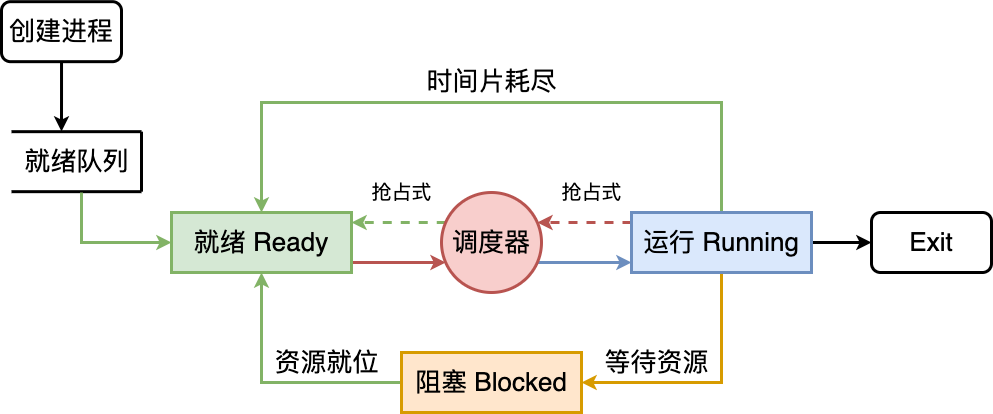

The diagram above was exported from draw.io. Its source (the exported page's mxGraphModel, read from the mxfile embedded in the PNG):
<mxGraphModel dx="1371" dy="428" grid="1" gridSize="10" guides="1" tooltips="1" connect="1" arrows="1" fold="1" page="0" pageScale="1" pageWidth="827" pageHeight="1169" background="#ffffff" math="0" shadow="0">
  <root>
    <mxCell id="0" />
    <mxCell id="1" parent="0" />
    <mxCell id="Gzd4R2vLoiyGjgUk6LlX-42" style="edgeStyle=orthogonalEdgeStyle;rounded=0;orthogonalLoop=1;jettySize=auto;html=1;strokeWidth=3;fillColor=#f8cecc;strokeColor=#b85450;" edge="1" parent="1" source="Gzd4R2vLoiyGjgUk6LlX-19" target="Gzd4R2vLoiyGjgUk6LlX-22">
      <mxGeometry relative="1" as="geometry">
        <Array as="points">
          <mxPoint x="730" y="790" />
          <mxPoint x="730" y="790" />
        </Array>
      </mxGeometry>
    </mxCell>
    <mxCell id="Gzd4R2vLoiyGjgUk6LlX-19" value="&lt;font style=&quot;font-size: 26px;&quot;&gt;就绪 Ready&lt;/font&gt;" style="rounded=0;whiteSpace=wrap;html=1;strokeWidth=3;fillColor=#d5e8d4;strokeColor=#82b366;" vertex="1" parent="1">
      <mxGeometry x="500" y="740" width="180" height="60" as="geometry" />
    </mxCell>
    <mxCell id="Gzd4R2vLoiyGjgUk6LlX-32" style="edgeStyle=orthogonalEdgeStyle;rounded=0;orthogonalLoop=1;jettySize=auto;html=1;strokeWidth=3;" edge="1" parent="1" source="Gzd4R2vLoiyGjgUk6LlX-20" target="Gzd4R2vLoiyGjgUk6LlX-24">
      <mxGeometry relative="1" as="geometry" />
    </mxCell>
    <mxCell id="Gzd4R2vLoiyGjgUk6LlX-36" style="edgeStyle=orthogonalEdgeStyle;rounded=0;orthogonalLoop=1;jettySize=auto;html=1;strokeWidth=3;fillColor=#ffe6cc;strokeColor=#d79b00;" edge="1" parent="1" source="Gzd4R2vLoiyGjgUk6LlX-20" target="Gzd4R2vLoiyGjgUk6LlX-21">
      <mxGeometry relative="1" as="geometry">
        <Array as="points">
          <mxPoint x="1050" y="910" />
        </Array>
      </mxGeometry>
    </mxCell>
    <mxCell id="Gzd4R2vLoiyGjgUk6LlX-37" style="edgeStyle=orthogonalEdgeStyle;rounded=0;orthogonalLoop=1;jettySize=auto;html=1;strokeWidth=3;fillColor=#d5e8d4;strokeColor=#82b366;" edge="1" parent="1" source="Gzd4R2vLoiyGjgUk6LlX-20" target="Gzd4R2vLoiyGjgUk6LlX-19">
      <mxGeometry relative="1" as="geometry">
        <Array as="points">
          <mxPoint x="1050" y="630" />
          <mxPoint x="590" y="630" />
        </Array>
      </mxGeometry>
    </mxCell>
    <mxCell id="Gzd4R2vLoiyGjgUk6LlX-44" style="edgeStyle=orthogonalEdgeStyle;rounded=0;orthogonalLoop=1;jettySize=auto;html=1;strokeWidth=3;fillColor=#f8cecc;strokeColor=#b85450;dashed=1;" edge="1" parent="1" source="Gzd4R2vLoiyGjgUk6LlX-20" target="Gzd4R2vLoiyGjgUk6LlX-22">
      <mxGeometry relative="1" as="geometry">
        <Array as="points">
          <mxPoint x="920" y="750" />
          <mxPoint x="920" y="750" />
        </Array>
      </mxGeometry>
    </mxCell>
    <mxCell id="Gzd4R2vLoiyGjgUk6LlX-20" value="&lt;span style=&quot;font-size: 26px;&quot;&gt;运行 Running&lt;/span&gt;" style="rounded=0;whiteSpace=wrap;html=1;strokeWidth=3;fillColor=#dae8fc;strokeColor=#6c8ebf;" vertex="1" parent="1">
      <mxGeometry x="960" y="740" width="180" height="60" as="geometry" />
    </mxCell>
    <mxCell id="Gzd4R2vLoiyGjgUk6LlX-34" style="edgeStyle=orthogonalEdgeStyle;rounded=0;orthogonalLoop=1;jettySize=auto;html=1;strokeWidth=3;fillColor=#d5e8d4;strokeColor=#82b366;" edge="1" parent="1" source="Gzd4R2vLoiyGjgUk6LlX-21" target="Gzd4R2vLoiyGjgUk6LlX-19">
      <mxGeometry relative="1" as="geometry" />
    </mxCell>
    <mxCell id="Gzd4R2vLoiyGjgUk6LlX-21" value="&lt;font style=&quot;font-size: 26px;&quot;&gt;阻塞 Blocked&lt;/font&gt;" style="rounded=0;whiteSpace=wrap;html=1;strokeWidth=3;fillColor=#ffe6cc;strokeColor=#d79b00;" vertex="1" parent="1">
      <mxGeometry x="730" y="880" width="180" height="60" as="geometry" />
    </mxCell>
    <mxCell id="Gzd4R2vLoiyGjgUk6LlX-43" style="edgeStyle=orthogonalEdgeStyle;rounded=0;orthogonalLoop=1;jettySize=auto;html=1;fillColor=#dae8fc;strokeColor=#6c8ebf;strokeWidth=3;" edge="1" parent="1" source="Gzd4R2vLoiyGjgUk6LlX-22" target="Gzd4R2vLoiyGjgUk6LlX-20">
      <mxGeometry relative="1" as="geometry">
        <Array as="points">
          <mxPoint x="910" y="790" />
          <mxPoint x="910" y="790" />
        </Array>
      </mxGeometry>
    </mxCell>
    <mxCell id="Gzd4R2vLoiyGjgUk6LlX-47" style="edgeStyle=orthogonalEdgeStyle;rounded=0;orthogonalLoop=1;jettySize=auto;html=1;fillColor=#d5e8d4;strokeColor=#82b366;strokeWidth=3;dashed=1;" edge="1" parent="1" source="Gzd4R2vLoiyGjgUk6LlX-22" target="Gzd4R2vLoiyGjgUk6LlX-19">
      <mxGeometry relative="1" as="geometry">
        <Array as="points">
          <mxPoint x="720" y="750" />
          <mxPoint x="720" y="750" />
        </Array>
      </mxGeometry>
    </mxCell>
    <mxCell id="Gzd4R2vLoiyGjgUk6LlX-22" value="&lt;font style=&quot;font-size: 26px;&quot;&gt;调度器&lt;/font&gt;" style="ellipse;whiteSpace=wrap;html=1;aspect=fixed;strokeWidth=3;fillColor=#f8cecc;strokeColor=#b85450;" vertex="1" parent="1">
      <mxGeometry x="770" y="720" width="100" height="100" as="geometry" />
    </mxCell>
    <mxCell id="Gzd4R2vLoiyGjgUk6LlX-30" style="edgeStyle=orthogonalEdgeStyle;rounded=0;orthogonalLoop=1;jettySize=auto;html=1;strokeWidth=3;" edge="1" parent="1" source="Gzd4R2vLoiyGjgUk6LlX-23">
      <mxGeometry relative="1" as="geometry">
        <mxPoint x="390" y="659" as="targetPoint" />
      </mxGeometry>
    </mxCell>
    <mxCell id="Gzd4R2vLoiyGjgUk6LlX-23" value="&lt;font style=&quot;font-size: 26px;&quot;&gt;创建进程&lt;/font&gt;" style="rounded=1;whiteSpace=wrap;html=1;strokeWidth=3;" vertex="1" parent="1">
      <mxGeometry x="330" y="529.17" width="120" height="60" as="geometry" />
    </mxCell>
    <mxCell id="Gzd4R2vLoiyGjgUk6LlX-24" value="&lt;span style=&quot;font-size: 26px;&quot;&gt;Exit&lt;/span&gt;" style="rounded=1;whiteSpace=wrap;html=1;strokeWidth=3;" vertex="1" parent="1">
      <mxGeometry x="1200" y="740" width="120" height="60" as="geometry" />
    </mxCell>
    <mxCell id="Gzd4R2vLoiyGjgUk6LlX-26" value="" style="endArrow=none;html=1;rounded=0;strokeWidth=3;" edge="1" parent="1">
      <mxGeometry width="50" height="50" relative="1" as="geometry">
        <mxPoint x="340" y="659.17" as="sourcePoint" />
        <mxPoint x="470" y="659.17" as="targetPoint" />
      </mxGeometry>
    </mxCell>
    <mxCell id="Gzd4R2vLoiyGjgUk6LlX-27" value="" style="endArrow=none;html=1;rounded=0;strokeWidth=3;" edge="1" parent="1">
      <mxGeometry width="50" height="50" relative="1" as="geometry">
        <mxPoint x="340" y="719.17" as="sourcePoint" />
        <mxPoint x="470" y="719.17" as="targetPoint" />
      </mxGeometry>
    </mxCell>
    <mxCell id="Gzd4R2vLoiyGjgUk6LlX-28" value="" style="endArrow=none;html=1;rounded=0;strokeWidth=3;" edge="1" parent="1">
      <mxGeometry width="50" height="50" relative="1" as="geometry">
        <mxPoint x="470" y="719.17" as="sourcePoint" />
        <mxPoint x="470" y="659.17" as="targetPoint" />
      </mxGeometry>
    </mxCell>
    <mxCell id="Gzd4R2vLoiyGjgUk6LlX-31" style="edgeStyle=orthogonalEdgeStyle;rounded=0;orthogonalLoop=1;jettySize=auto;html=1;strokeWidth=3;fillColor=#d5e8d4;strokeColor=#82b366;" edge="1" parent="1" target="Gzd4R2vLoiyGjgUk6LlX-19">
      <mxGeometry relative="1" as="geometry">
        <mxPoint x="410" y="720" as="sourcePoint" />
        <Array as="points">
          <mxPoint x="410" y="770" />
        </Array>
      </mxGeometry>
    </mxCell>
    <mxCell id="Gzd4R2vLoiyGjgUk6LlX-29" value="&lt;font style=&quot;font-size: 26px;&quot;&gt;就绪队列&lt;/font&gt;" style="text;html=1;align=center;verticalAlign=middle;resizable=0;points=[];autosize=1;strokeColor=none;fillColor=none;" vertex="1" parent="1">
      <mxGeometry x="340" y="669.17" width="130" height="40" as="geometry" />
    </mxCell>
    <mxCell id="Gzd4R2vLoiyGjgUk6LlX-38" value="&lt;font style=&quot;font-size: 26px;&quot;&gt;时间片耗尽&lt;/font&gt;" style="text;html=1;align=center;verticalAlign=middle;resizable=0;points=[];autosize=1;strokeColor=none;fillColor=none;" vertex="1" parent="1">
      <mxGeometry x="745" y="589.17" width="150" height="40" as="geometry" />
    </mxCell>
    <mxCell id="Gzd4R2vLoiyGjgUk6LlX-39" value="&lt;font style=&quot;font-size: 26px;&quot;&gt;资源就位&lt;/font&gt;" style="text;html=1;align=center;verticalAlign=middle;resizable=0;points=[];autosize=1;strokeColor=none;fillColor=none;" vertex="1" parent="1">
      <mxGeometry x="590" y="870" width="130" height="40" as="geometry" />
    </mxCell>
    <mxCell id="Gzd4R2vLoiyGjgUk6LlX-40" value="&lt;font style=&quot;font-size: 26px;&quot;&gt;等待资源&lt;/font&gt;" style="text;html=1;align=center;verticalAlign=middle;resizable=0;points=[];autosize=1;strokeColor=none;fillColor=none;" vertex="1" parent="1">
      <mxGeometry x="920" y="870" width="130" height="40" as="geometry" />
    </mxCell>
    <mxCell id="Gzd4R2vLoiyGjgUk6LlX-48" value="&lt;font style=&quot;font-size: 20px;&quot;&gt;抢占式&lt;/font&gt;" style="text;html=1;align=center;verticalAlign=middle;resizable=0;points=[];autosize=1;strokeColor=none;fillColor=none;" vertex="1" parent="1">
      <mxGeometry x="690" y="700" width="80" height="40" as="geometry" />
    </mxCell>
    <mxCell id="Gzd4R2vLoiyGjgUk6LlX-49" value="&lt;font style=&quot;font-size: 20px;&quot;&gt;抢占式&lt;/font&gt;" style="text;html=1;align=center;verticalAlign=middle;resizable=0;points=[];autosize=1;strokeColor=none;fillColor=none;" vertex="1" parent="1">
      <mxGeometry x="880" y="700" width="80" height="40" as="geometry" />
    </mxCell>
  </root>
</mxGraphModel>